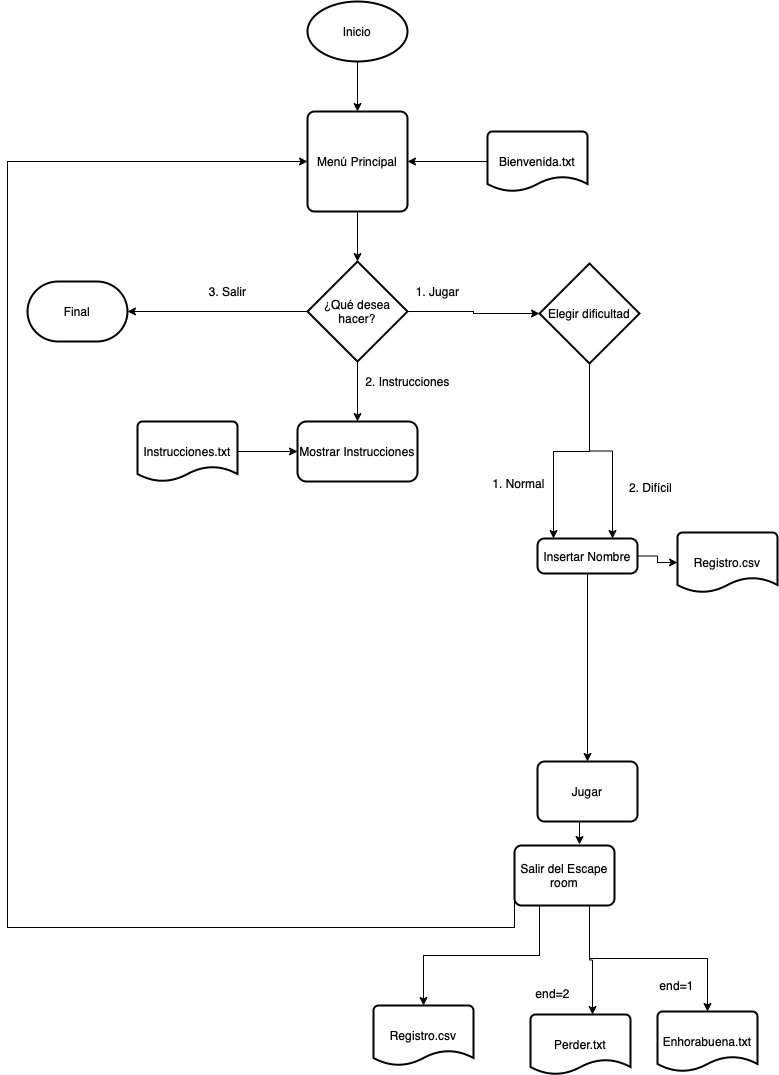

The diagram above was exported from draw.io. Its source (the exported page's mxGraphModel, read from the mxfile embedded in the PNG):
<mxGraphModel dx="912" dy="562" grid="0" gridSize="10" guides="1" tooltips="1" connect="1" arrows="1" fold="1" page="1" pageScale="1" pageWidth="827" pageHeight="1169" background="#FFFFFF" math="0" shadow="0">
  <root>
    <mxCell id="WIyWlLk6GJQsqaUBKTNV-0" />
    <mxCell id="WIyWlLk6GJQsqaUBKTNV-1" parent="WIyWlLk6GJQsqaUBKTNV-0" />
    <mxCell id="wrIgN7xKIB01kcIKjD4w-6" style="edgeStyle=orthogonalEdgeStyle;rounded=0;orthogonalLoop=1;jettySize=auto;html=1;exitX=0.5;exitY=1;exitDx=0;exitDy=0;exitPerimeter=0;entryX=0.5;entryY=0;entryDx=0;entryDy=0;" parent="WIyWlLk6GJQsqaUBKTNV-1" source="wrIgN7xKIB01kcIKjD4w-3" target="wrIgN7xKIB01kcIKjD4w-4" edge="1">
      <mxGeometry relative="1" as="geometry" />
    </mxCell>
    <mxCell id="wrIgN7xKIB01kcIKjD4w-3" value="Inicio" style="strokeWidth=2;html=1;shape=mxgraph.flowchart.start_1;whiteSpace=wrap;" parent="WIyWlLk6GJQsqaUBKTNV-1" vertex="1">
      <mxGeometry x="320" y="60" width="100" height="60" as="geometry" />
    </mxCell>
    <mxCell id="wrIgN7xKIB01kcIKjD4w-10" style="edgeStyle=orthogonalEdgeStyle;rounded=0;orthogonalLoop=1;jettySize=auto;html=1;exitX=0.5;exitY=1;exitDx=0;exitDy=0;entryX=0.5;entryY=0;entryDx=0;entryDy=0;entryPerimeter=0;" parent="WIyWlLk6GJQsqaUBKTNV-1" source="wrIgN7xKIB01kcIKjD4w-4" target="wrIgN7xKIB01kcIKjD4w-7" edge="1">
      <mxGeometry relative="1" as="geometry" />
    </mxCell>
    <mxCell id="wrIgN7xKIB01kcIKjD4w-4" value="Menú Principal" style="rounded=1;whiteSpace=wrap;html=1;absoluteArcSize=1;arcSize=14;strokeWidth=2;" parent="WIyWlLk6GJQsqaUBKTNV-1" vertex="1">
      <mxGeometry x="320" y="170" width="100" height="100" as="geometry" />
    </mxCell>
    <mxCell id="wrIgN7xKIB01kcIKjD4w-12" style="edgeStyle=orthogonalEdgeStyle;rounded=0;orthogonalLoop=1;jettySize=auto;html=1;exitX=0;exitY=0.5;exitDx=0;exitDy=0;exitPerimeter=0;entryX=1;entryY=0.5;entryDx=0;entryDy=0;entryPerimeter=0;" parent="WIyWlLk6GJQsqaUBKTNV-1" source="wrIgN7xKIB01kcIKjD4w-7" target="wrIgN7xKIB01kcIKjD4w-11" edge="1">
      <mxGeometry relative="1" as="geometry" />
    </mxCell>
    <mxCell id="wrIgN7xKIB01kcIKjD4w-16" value="" style="edgeStyle=orthogonalEdgeStyle;rounded=0;orthogonalLoop=1;jettySize=auto;html=1;" parent="WIyWlLk6GJQsqaUBKTNV-1" source="wrIgN7xKIB01kcIKjD4w-7" target="wrIgN7xKIB01kcIKjD4w-15" edge="1">
      <mxGeometry relative="1" as="geometry" />
    </mxCell>
    <mxCell id="wrIgN7xKIB01kcIKjD4w-26" style="edgeStyle=orthogonalEdgeStyle;rounded=0;orthogonalLoop=1;jettySize=auto;html=1;exitX=1;exitY=0.5;exitDx=0;exitDy=0;exitPerimeter=0;entryX=0;entryY=0.5;entryDx=0;entryDy=0;entryPerimeter=0;" parent="WIyWlLk6GJQsqaUBKTNV-1" source="wrIgN7xKIB01kcIKjD4w-7" target="wrIgN7xKIB01kcIKjD4w-28" edge="1">
      <mxGeometry relative="1" as="geometry">
        <mxPoint x="558" y="370" as="targetPoint" />
      </mxGeometry>
    </mxCell>
    <mxCell id="wrIgN7xKIB01kcIKjD4w-7" value="¿Qué desea hacer?" style="strokeWidth=2;html=1;shape=mxgraph.flowchart.decision;whiteSpace=wrap;" parent="WIyWlLk6GJQsqaUBKTNV-1" vertex="1">
      <mxGeometry x="320" y="320" width="100" height="100" as="geometry" />
    </mxCell>
    <mxCell id="wrIgN7xKIB01kcIKjD4w-11" value="Final" style="strokeWidth=2;html=1;shape=mxgraph.flowchart.terminator;whiteSpace=wrap;" parent="WIyWlLk6GJQsqaUBKTNV-1" vertex="1">
      <mxGeometry x="40" y="340" width="100" height="60" as="geometry" />
    </mxCell>
    <mxCell id="wrIgN7xKIB01kcIKjD4w-14" value="3. Salir" style="text;html=1;align=center;verticalAlign=middle;resizable=0;points=[];autosize=1;strokeColor=none;fillColor=none;" parent="WIyWlLk6GJQsqaUBKTNV-1" vertex="1">
      <mxGeometry x="215" y="340" width="50" height="20" as="geometry" />
    </mxCell>
    <mxCell id="wrIgN7xKIB01kcIKjD4w-15" value="Mostrar Instrucciones" style="rounded=1;whiteSpace=wrap;html=1;strokeWidth=2;" parent="WIyWlLk6GJQsqaUBKTNV-1" vertex="1">
      <mxGeometry x="310" y="480" width="120" height="60" as="geometry" />
    </mxCell>
    <mxCell id="wrIgN7xKIB01kcIKjD4w-20" style="edgeStyle=orthogonalEdgeStyle;rounded=0;orthogonalLoop=1;jettySize=auto;html=1;exitX=1;exitY=0.5;exitDx=0;exitDy=0;exitPerimeter=0;entryX=0;entryY=0.5;entryDx=0;entryDy=0;" parent="WIyWlLk6GJQsqaUBKTNV-1" source="wrIgN7xKIB01kcIKjD4w-17" target="wrIgN7xKIB01kcIKjD4w-15" edge="1">
      <mxGeometry relative="1" as="geometry" />
    </mxCell>
    <mxCell id="wrIgN7xKIB01kcIKjD4w-17" value="Instrucciones.txt" style="strokeWidth=2;html=1;shape=mxgraph.flowchart.document2;whiteSpace=wrap;size=0.25;" parent="WIyWlLk6GJQsqaUBKTNV-1" vertex="1">
      <mxGeometry x="150" y="480" width="100" height="60" as="geometry" />
    </mxCell>
    <mxCell id="wrIgN7xKIB01kcIKjD4w-21" value="2. Instrucciones" style="text;html=1;align=center;verticalAlign=middle;resizable=0;points=[];autosize=1;strokeColor=none;fillColor=none;" parent="WIyWlLk6GJQsqaUBKTNV-1" vertex="1">
      <mxGeometry x="370" y="430" width="100" height="20" as="geometry" />
    </mxCell>
    <mxCell id="wrIgN7xKIB01kcIKjD4w-63" style="edgeStyle=orthogonalEdgeStyle;rounded=0;orthogonalLoop=1;jettySize=auto;html=1;exitX=0;exitY=0.5;exitDx=0;exitDy=0;exitPerimeter=0;entryX=1;entryY=0.5;entryDx=0;entryDy=0;" parent="WIyWlLk6GJQsqaUBKTNV-1" source="wrIgN7xKIB01kcIKjD4w-22" target="wrIgN7xKIB01kcIKjD4w-4" edge="1">
      <mxGeometry relative="1" as="geometry" />
    </mxCell>
    <mxCell id="wrIgN7xKIB01kcIKjD4w-22" value="Bienvenida.txt" style="strokeWidth=2;html=1;shape=mxgraph.flowchart.document2;whiteSpace=wrap;size=0.25;" parent="WIyWlLk6GJQsqaUBKTNV-1" vertex="1">
      <mxGeometry x="500" y="190" width="100" height="60" as="geometry" />
    </mxCell>
    <mxCell id="wrIgN7xKIB01kcIKjD4w-27" value="1. Jugar" style="text;html=1;align=center;verticalAlign=middle;resizable=0;points=[];autosize=1;strokeColor=none;fillColor=none;" parent="WIyWlLk6GJQsqaUBKTNV-1" vertex="1">
      <mxGeometry x="420" y="340" width="60" height="20" as="geometry" />
    </mxCell>
    <mxCell id="CRDGu-CCroJ9GYdQJY-2-4" style="edgeStyle=orthogonalEdgeStyle;rounded=0;orthogonalLoop=1;jettySize=auto;html=1;exitX=0.5;exitY=1;exitDx=0;exitDy=0;exitPerimeter=0;entryX=0.16;entryY=0;entryDx=0;entryDy=0;entryPerimeter=0;" edge="1" parent="WIyWlLk6GJQsqaUBKTNV-1" source="wrIgN7xKIB01kcIKjD4w-28" target="CRDGu-CCroJ9GYdQJY-2-0">
      <mxGeometry relative="1" as="geometry">
        <Array as="points">
          <mxPoint x="602" y="510" />
          <mxPoint x="566" y="510" />
        </Array>
      </mxGeometry>
    </mxCell>
    <mxCell id="CRDGu-CCroJ9GYdQJY-2-5" style="edgeStyle=orthogonalEdgeStyle;rounded=0;orthogonalLoop=1;jettySize=auto;html=1;exitX=0.5;exitY=1;exitDx=0;exitDy=0;exitPerimeter=0;entryX=0.75;entryY=0;entryDx=0;entryDy=0;" edge="1" parent="WIyWlLk6GJQsqaUBKTNV-1" source="wrIgN7xKIB01kcIKjD4w-28" target="CRDGu-CCroJ9GYdQJY-2-0">
      <mxGeometry relative="1" as="geometry" />
    </mxCell>
    <mxCell id="wrIgN7xKIB01kcIKjD4w-28" value="Elegir dificultad" style="strokeWidth=2;html=1;shape=mxgraph.flowchart.decision;whiteSpace=wrap;" parent="WIyWlLk6GJQsqaUBKTNV-1" vertex="1">
      <mxGeometry x="552" y="322" width="100" height="100" as="geometry" />
    </mxCell>
    <mxCell id="wrIgN7xKIB01kcIKjD4w-36" value="1. Normal" style="text;html=1;align=center;verticalAlign=middle;resizable=0;points=[];autosize=1;strokeColor=none;fillColor=none;" parent="WIyWlLk6GJQsqaUBKTNV-1" vertex="1">
      <mxGeometry x="500" y="533" width="62" height="18" as="geometry" />
    </mxCell>
    <mxCell id="wrIgN7xKIB01kcIKjD4w-37" value="2. Difícil" style="text;html=1;align=center;verticalAlign=middle;resizable=0;points=[];autosize=1;strokeColor=none;fillColor=none;" parent="WIyWlLk6GJQsqaUBKTNV-1" vertex="1">
      <mxGeometry x="636" y="537" width="53" height="18" as="geometry" />
    </mxCell>
    <mxCell id="wrIgN7xKIB01kcIKjD4w-39" style="edgeStyle=orthogonalEdgeStyle;rounded=0;orthogonalLoop=1;jettySize=auto;html=1;exitX=0.5;exitY=1;exitDx=0;exitDy=0;" parent="WIyWlLk6GJQsqaUBKTNV-1" edge="1">
      <mxGeometry relative="1" as="geometry">
        <mxPoint x="600" y="780" as="sourcePoint" />
        <mxPoint x="600" y="780" as="targetPoint" />
      </mxGeometry>
    </mxCell>
    <mxCell id="wrIgN7xKIB01kcIKjD4w-43" value="Registro.csv" style="strokeWidth=2;html=1;shape=mxgraph.flowchart.document2;whiteSpace=wrap;size=0.25;" parent="WIyWlLk6GJQsqaUBKTNV-1" vertex="1">
      <mxGeometry x="690" y="591" width="100" height="60" as="geometry" />
    </mxCell>
    <mxCell id="CRDGu-CCroJ9GYdQJY-2-10" style="edgeStyle=orthogonalEdgeStyle;rounded=0;orthogonalLoop=1;jettySize=auto;html=1;exitX=0.5;exitY=1;exitDx=0;exitDy=0;entryX=0.65;entryY=-0.017;entryDx=0;entryDy=0;entryPerimeter=0;" edge="1" parent="WIyWlLk6GJQsqaUBKTNV-1" source="wrIgN7xKIB01kcIKjD4w-52" target="wrIgN7xKIB01kcIKjD4w-64">
      <mxGeometry relative="1" as="geometry" />
    </mxCell>
    <mxCell id="wrIgN7xKIB01kcIKjD4w-52" value="Jugar" style="rounded=1;whiteSpace=wrap;html=1;absoluteArcSize=1;arcSize=14;strokeWidth=2;" parent="WIyWlLk6GJQsqaUBKTNV-1" vertex="1">
      <mxGeometry x="550" y="820" width="100" height="60" as="geometry" />
    </mxCell>
    <mxCell id="wrIgN7xKIB01kcIKjD4w-73" style="edgeStyle=orthogonalEdgeStyle;rounded=0;orthogonalLoop=1;jettySize=auto;html=1;exitX=0.25;exitY=1;exitDx=0;exitDy=0;entryX=0.5;entryY=0;entryDx=0;entryDy=0;entryPerimeter=0;" parent="WIyWlLk6GJQsqaUBKTNV-1" source="wrIgN7xKIB01kcIKjD4w-64" target="wrIgN7xKIB01kcIKjD4w-72" edge="1">
      <mxGeometry relative="1" as="geometry" />
    </mxCell>
    <mxCell id="CRDGu-CCroJ9GYdQJY-2-9" style="edgeStyle=orthogonalEdgeStyle;rounded=0;orthogonalLoop=1;jettySize=auto;html=1;exitX=0;exitY=0.5;exitDx=0;exitDy=0;entryX=0;entryY=0.5;entryDx=0;entryDy=0;" edge="1" parent="WIyWlLk6GJQsqaUBKTNV-1" source="wrIgN7xKIB01kcIKjD4w-64" target="wrIgN7xKIB01kcIKjD4w-4">
      <mxGeometry relative="1" as="geometry">
        <Array as="points">
          <mxPoint x="20" y="986" />
          <mxPoint x="20" y="220" />
        </Array>
      </mxGeometry>
    </mxCell>
    <mxCell id="CRDGu-CCroJ9GYdQJY-2-14" style="edgeStyle=orthogonalEdgeStyle;rounded=0;orthogonalLoop=1;jettySize=auto;html=1;exitX=0.75;exitY=1;exitDx=0;exitDy=0;entryX=0.62;entryY=0;entryDx=0;entryDy=0;entryPerimeter=0;" edge="1" parent="WIyWlLk6GJQsqaUBKTNV-1" source="wrIgN7xKIB01kcIKjD4w-64" target="CRDGu-CCroJ9GYdQJY-2-11">
      <mxGeometry relative="1" as="geometry" />
    </mxCell>
    <mxCell id="CRDGu-CCroJ9GYdQJY-2-15" style="edgeStyle=orthogonalEdgeStyle;rounded=0;orthogonalLoop=1;jettySize=auto;html=1;exitX=0.75;exitY=1;exitDx=0;exitDy=0;" edge="1" parent="WIyWlLk6GJQsqaUBKTNV-1" source="wrIgN7xKIB01kcIKjD4w-64" target="wrIgN7xKIB01kcIKjD4w-70">
      <mxGeometry relative="1" as="geometry" />
    </mxCell>
    <mxCell id="wrIgN7xKIB01kcIKjD4w-64" value="Salir del Escape room" style="rounded=1;whiteSpace=wrap;html=1;absoluteArcSize=1;arcSize=14;strokeWidth=2;" parent="WIyWlLk6GJQsqaUBKTNV-1" vertex="1">
      <mxGeometry x="527" y="904" width="100" height="60" as="geometry" />
    </mxCell>
    <mxCell id="wrIgN7xKIB01kcIKjD4w-70" value="Enhorabuena.txt" style="strokeWidth=2;html=1;shape=mxgraph.flowchart.document2;whiteSpace=wrap;size=0.25;" parent="WIyWlLk6GJQsqaUBKTNV-1" vertex="1">
      <mxGeometry x="670" y="1070" width="100" height="60" as="geometry" />
    </mxCell>
    <mxCell id="wrIgN7xKIB01kcIKjD4w-72" value="Registro.csv" style="strokeWidth=2;html=1;shape=mxgraph.flowchart.document2;whiteSpace=wrap;size=0.25;" parent="WIyWlLk6GJQsqaUBKTNV-1" vertex="1">
      <mxGeometry x="386" y="1064" width="100" height="60" as="geometry" />
    </mxCell>
    <mxCell id="CRDGu-CCroJ9GYdQJY-2-1" style="edgeStyle=orthogonalEdgeStyle;rounded=0;orthogonalLoop=1;jettySize=auto;html=1;exitX=0.5;exitY=1;exitDx=0;exitDy=0;entryX=0.5;entryY=0;entryDx=0;entryDy=0;" edge="1" parent="WIyWlLk6GJQsqaUBKTNV-1" source="CRDGu-CCroJ9GYdQJY-2-0" target="wrIgN7xKIB01kcIKjD4w-52">
      <mxGeometry relative="1" as="geometry" />
    </mxCell>
    <mxCell id="CRDGu-CCroJ9GYdQJY-2-2" style="edgeStyle=orthogonalEdgeStyle;rounded=0;orthogonalLoop=1;jettySize=auto;html=1;exitX=1;exitY=0.5;exitDx=0;exitDy=0;entryX=0;entryY=0.5;entryDx=0;entryDy=0;entryPerimeter=0;" edge="1" parent="WIyWlLk6GJQsqaUBKTNV-1" source="CRDGu-CCroJ9GYdQJY-2-0" target="wrIgN7xKIB01kcIKjD4w-43">
      <mxGeometry relative="1" as="geometry" />
    </mxCell>
    <mxCell id="CRDGu-CCroJ9GYdQJY-2-0" value="Insertar Nombre" style="rounded=1;whiteSpace=wrap;html=1;absoluteArcSize=1;arcSize=14;strokeWidth=2;" vertex="1" parent="WIyWlLk6GJQsqaUBKTNV-1">
      <mxGeometry x="550" y="597" width="100" height="35" as="geometry" />
    </mxCell>
    <mxCell id="CRDGu-CCroJ9GYdQJY-2-11" value="Perder.txt" style="strokeWidth=2;html=1;shape=mxgraph.flowchart.document2;whiteSpace=wrap;size=0.25;" vertex="1" parent="WIyWlLk6GJQsqaUBKTNV-1">
      <mxGeometry x="543" y="1073" width="100" height="60" as="geometry" />
    </mxCell>
    <mxCell id="CRDGu-CCroJ9GYdQJY-2-16" value="end=1" style="text;html=1;align=center;verticalAlign=middle;resizable=0;points=[];autosize=1;strokeColor=none;fillColor=none;" vertex="1" parent="WIyWlLk6GJQsqaUBKTNV-1">
      <mxGeometry x="667" y="1035" width="44" height="18" as="geometry" />
    </mxCell>
    <mxCell id="CRDGu-CCroJ9GYdQJY-2-17" value="end=2" style="text;html=1;align=center;verticalAlign=middle;resizable=0;points=[];autosize=1;strokeColor=none;fillColor=none;" vertex="1" parent="WIyWlLk6GJQsqaUBKTNV-1">
      <mxGeometry x="543" y="1043" width="44" height="18" as="geometry" />
    </mxCell>
  </root>
</mxGraphModel>